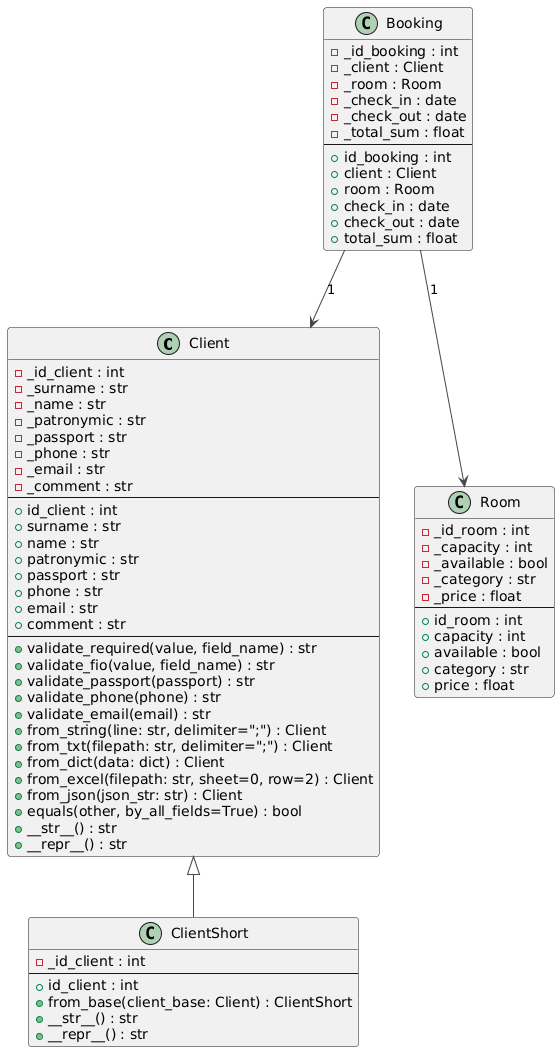

The diagram above was rendered by PlantUML. Its source (embedded in the PNG):
@startuml
!theme vibrant

class Client {
  - _id_client : int
  - _surname : str
  - _name : str
  - _patronymic : str
  - _passport : str
  - _phone : str
  - _email : str
  - _comment : str
  --
  + id_client : int
  + surname : str
  + name : str
  + patronymic : str
  + passport : str
  + phone : str
  + email : str
  + comment : str
  --
  + validate_required(value, field_name) : str
  + validate_fio(value, field_name) : str
  + validate_passport(passport) : str
  + validate_phone(phone) : str
  + validate_email(email) : str
  + from_string(line: str, delimiter=";") : Client
  + from_txt(filepath: str, delimiter=";") : Client
  + from_dict(data: dict) : Client
  + from_excel(filepath: str, sheet=0, row=2) : Client
  + from_json(json_str: str) : Client
  + equals(other, by_all_fields=True) : bool
  + __str__() : str
  + __repr__() : str
}

class ClientShort {
  - _id_client : int
  --
  + id_client : int
  + from_base(client_base: Client) : ClientShort
  + __str__() : str
  + __repr__() : str
}

class Room {
  - _id_room : int
  - _capacity : int
  - _available : bool
  - _category : str
  - _price : float
  --
  + id_room : int
  + capacity : int
  + available : bool
  + category : str
  + price : float
}

class Booking {
  - _id_booking : int
  - _client : Client
  - _room : Room
  - _check_in : date
  - _check_out : date
  - _total_sum : float
  --
  + id_booking : int
  + client : Client
  + room : Room
  + check_in : date
  + check_out : date
  + total_sum : float
}

Client <|-- ClientShort
Booking --> Client : "1"
Booking --> Room : "1"
@enduml